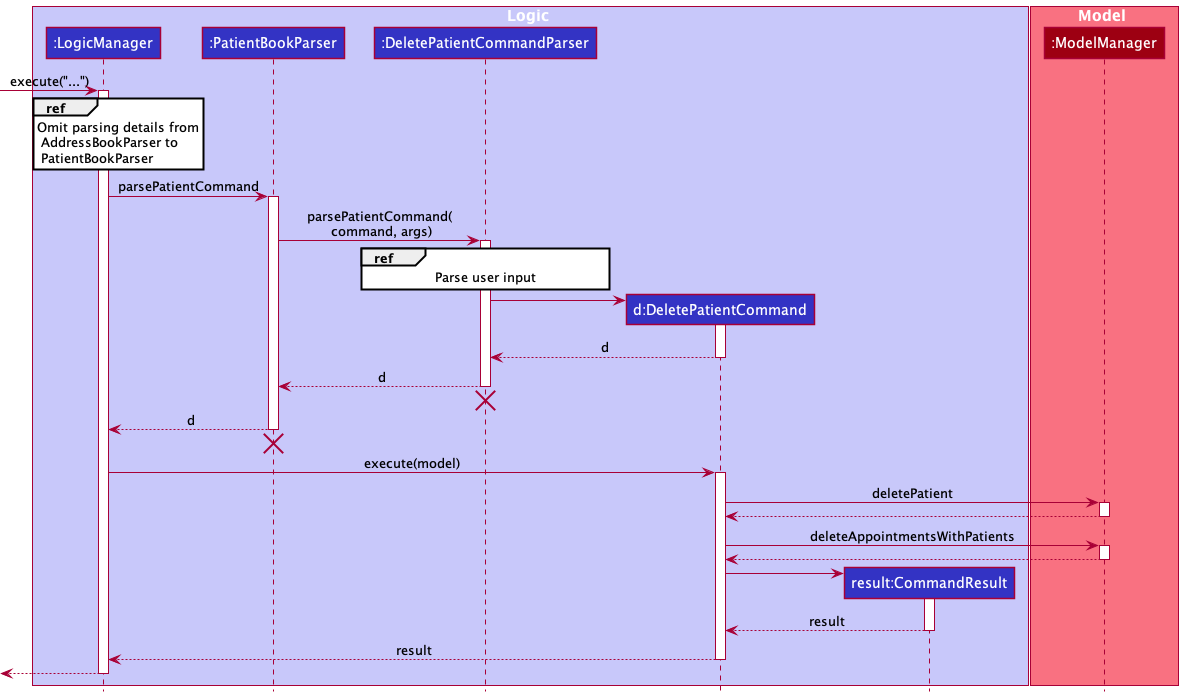

The diagram above was rendered by PlantUML. Its source (embedded in the PNG):
@startuml
!include style.puml

box Logic LOGIC_COLOR_T1
participant ":LogicManager" as LogicManager LOGIC_COLOR
participant ":PatientBookParser" as PatientBookParser LOGIC_COLOR
participant ":DeletePatientCommandParser" as DeletePatientCommandParser LOGIC_COLOR
participant "d:DeletePatientCommand" as DeletePatientCommand LOGIC_COLOR
participant "result:CommandResult" as CommandResult LOGIC_COLOR

end box

box Model MODEL_COLOR_T1
participant ":ModelManager" as ModelManager MODEL_COLOR
end box

[-> LogicManager : execute("...")
activate LogicManager
ref over LogicManager: Omit parsing details from\n AddressBookParser to\n PatientBookParser
LogicManager -> PatientBookParser : parsePatientCommand
activate PatientBookParser


PatientBookParser -> DeletePatientCommandParser : parsePatientCommand(\n command, args)
activate DeletePatientCommandParser
ref over DeletePatientCommandParser: Parse user input


create DeletePatientCommand
DeletePatientCommandParser -> DeletePatientCommand
activate DeletePatientCommand

DeletePatientCommand --> DeletePatientCommandParser : d
deactivate DeletePatientCommand

DeletePatientCommandParser --> PatientBookParser : d
deactivate DeletePatientCommandParser
DeletePatientCommandParser -[hidden]-> LogicManager
destroy DeletePatientCommandParser

PatientBookParser --> LogicManager : d
deactivate PatientBookParser
PatientBookParser -[hidden]-> LogicManager
destroy PatientBookParser


LogicManager -> DeletePatientCommand : execute(model)
activate DeletePatientCommand

DeletePatientCommand -> ModelManager : deletePatient
activate ModelManager
ModelManager --> DeletePatientCommand
deactivate ModelManager
DeletePatientCommand -> ModelManager : deleteAppointmentsWithPatients
activate ModelManager
ModelManager --> DeletePatientCommand
deactivate ModelManager

create CommandResult
DeletePatientCommand -> CommandResult
activate CommandResult

CommandResult --> DeletePatientCommand : result
deactivate CommandResult

DeletePatientCommand --> LogicManager : result
deactivate DeletePatientCommand

[<--LogicManager
deactivate LogicManager
@enduml